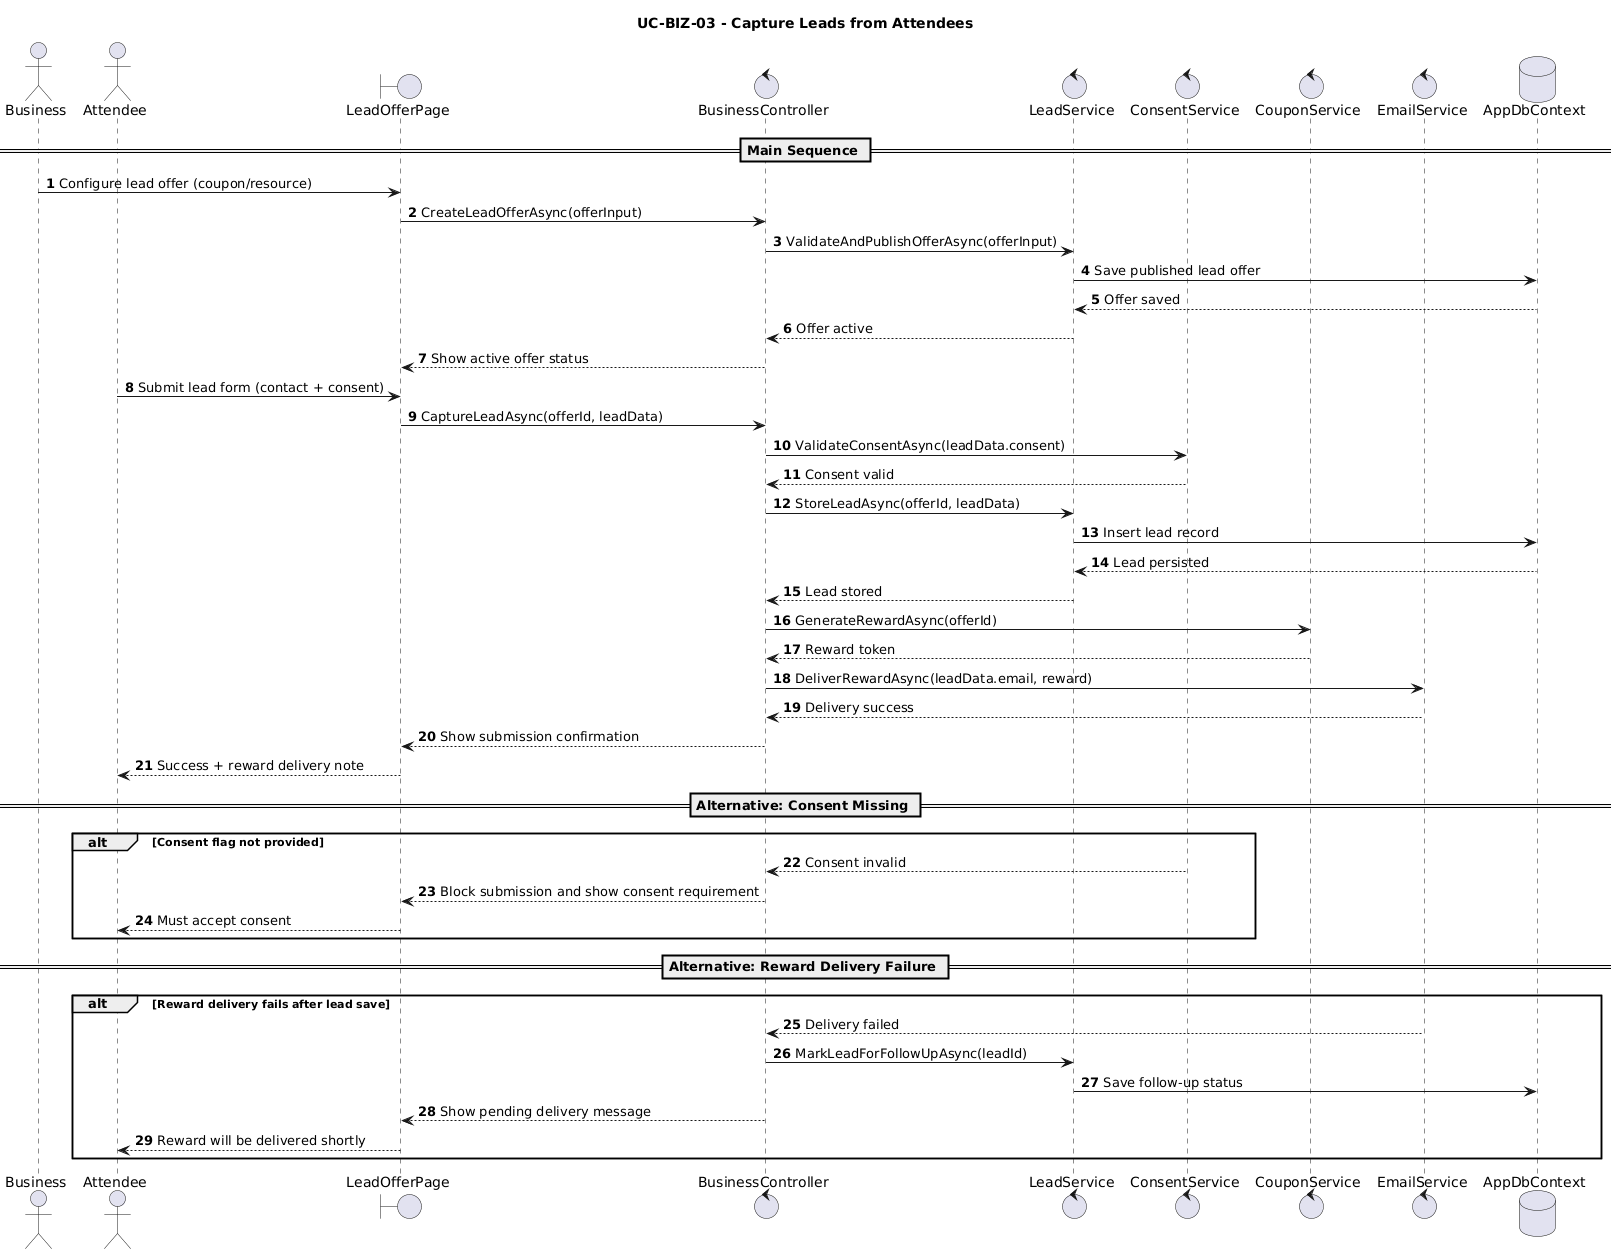

The diagram above was rendered by PlantUML. Its source (embedded in the PNG):
@startuml
title UC-BIZ-03 - Capture Leads from Attendees
autonumber

actor Business
actor Attendee
boundary LeadOfferPage
control BusinessController
control LeadService
control ConsentService
control CouponService
control EmailService
database AppDbContext

== Main Sequence ==
Business -> LeadOfferPage: Configure lead offer (coupon/resource)
LeadOfferPage -> BusinessController: CreateLeadOfferAsync(offerInput)
BusinessController -> LeadService: ValidateAndPublishOfferAsync(offerInput)
LeadService -> AppDbContext: Save published lead offer
AppDbContext --> LeadService: Offer saved
LeadService --> BusinessController: Offer active
BusinessController --> LeadOfferPage: Show active offer status

Attendee -> LeadOfferPage: Submit lead form (contact + consent)
LeadOfferPage -> BusinessController: CaptureLeadAsync(offerId, leadData)
BusinessController -> ConsentService: ValidateConsentAsync(leadData.consent)
ConsentService --> BusinessController: Consent valid
BusinessController -> LeadService: StoreLeadAsync(offerId, leadData)
LeadService -> AppDbContext: Insert lead record
AppDbContext --> LeadService: Lead persisted
LeadService --> BusinessController: Lead stored

BusinessController -> CouponService: GenerateRewardAsync(offerId)
CouponService --> BusinessController: Reward token
BusinessController -> EmailService: DeliverRewardAsync(leadData.email, reward)
EmailService --> BusinessController: Delivery success
BusinessController --> LeadOfferPage: Show submission confirmation
LeadOfferPage --> Attendee: Success + reward delivery note

== Alternative: Consent Missing ==
alt Consent flag not provided
  ConsentService --> BusinessController: Consent invalid
  BusinessController --> LeadOfferPage: Block submission and show consent requirement
  LeadOfferPage --> Attendee: Must accept consent
end

== Alternative: Reward Delivery Failure ==
alt Reward delivery fails after lead save
  EmailService --> BusinessController: Delivery failed
  BusinessController -> LeadService: MarkLeadForFollowUpAsync(leadId)
  LeadService -> AppDbContext: Save follow-up status
  BusinessController --> LeadOfferPage: Show pending delivery message
  LeadOfferPage --> Attendee: Reward will be delivered shortly
end
@enduml